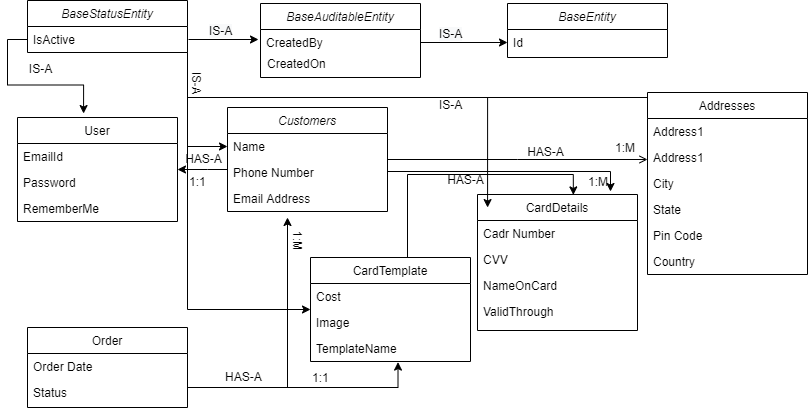

The diagram above was exported from draw.io. Its source (the exported page's mxGraphModel, read from the mxfile embedded in the PNG):
<mxGraphModel dx="1867" dy="476" grid="1" gridSize="10" guides="1" tooltips="1" connect="1" arrows="1" fold="1" page="1" pageScale="1" pageWidth="827" pageHeight="1169" math="0" shadow="0">
  <root>
    <mxCell id="WIyWlLk6GJQsqaUBKTNV-0" />
    <mxCell id="WIyWlLk6GJQsqaUBKTNV-1" parent="WIyWlLk6GJQsqaUBKTNV-0" />
    <mxCell id="dkPAI2wULLA1AwaAZN-q-11" style="edgeStyle=orthogonalEdgeStyle;rounded=0;orthogonalLoop=1;jettySize=auto;html=1;" edge="1" parent="WIyWlLk6GJQsqaUBKTNV-1">
      <mxGeometry relative="1" as="geometry">
        <mxPoint x="380" y="184" as="sourcePoint" />
        <mxPoint x="603" y="204" as="targetPoint" />
        <Array as="points">
          <mxPoint x="603" y="184" />
        </Array>
      </mxGeometry>
    </mxCell>
    <mxCell id="dkPAI2wULLA1AwaAZN-q-18" style="edgeStyle=orthogonalEdgeStyle;rounded=0;orthogonalLoop=1;jettySize=auto;html=1;entryX=0.5;entryY=0;entryDx=0;entryDy=0;" edge="1" parent="WIyWlLk6GJQsqaUBKTNV-1" source="zkfFHV4jXpPFQw0GAbJ--0" target="dkPAI2wULLA1AwaAZN-q-13">
      <mxGeometry relative="1" as="geometry">
        <Array as="points">
          <mxPoint x="200" y="182" />
          <mxPoint x="200" y="182" />
        </Array>
      </mxGeometry>
    </mxCell>
    <mxCell id="zkfFHV4jXpPFQw0GAbJ--0" value="Customers&#10;" style="swimlane;fontStyle=2;align=center;verticalAlign=top;childLayout=stackLayout;horizontal=1;startSize=26;horizontalStack=0;resizeParent=1;resizeLast=0;collapsible=1;marginBottom=0;rounded=0;shadow=0;strokeWidth=1;" parent="WIyWlLk6GJQsqaUBKTNV-1" vertex="1">
      <mxGeometry x="220" y="120" width="160" height="104" as="geometry">
        <mxRectangle x="230" y="140" width="160" height="26" as="alternateBounds" />
      </mxGeometry>
    </mxCell>
    <mxCell id="zkfFHV4jXpPFQw0GAbJ--1" value="Name" style="text;align=left;verticalAlign=top;spacingLeft=4;spacingRight=4;overflow=hidden;rotatable=0;points=[[0,0.5],[1,0.5]];portConstraint=eastwest;" parent="zkfFHV4jXpPFQw0GAbJ--0" vertex="1">
      <mxGeometry y="26" width="160" height="26" as="geometry" />
    </mxCell>
    <mxCell id="zkfFHV4jXpPFQw0GAbJ--2" value="Phone Number" style="text;align=left;verticalAlign=top;spacingLeft=4;spacingRight=4;overflow=hidden;rotatable=0;points=[[0,0.5],[1,0.5]];portConstraint=eastwest;rounded=0;shadow=0;html=0;" parent="zkfFHV4jXpPFQw0GAbJ--0" vertex="1">
      <mxGeometry y="52" width="160" height="26" as="geometry" />
    </mxCell>
    <mxCell id="zkfFHV4jXpPFQw0GAbJ--3" value="Email Address" style="text;align=left;verticalAlign=top;spacingLeft=4;spacingRight=4;overflow=hidden;rotatable=0;points=[[0,0.5],[1,0.5]];portConstraint=eastwest;rounded=0;shadow=0;html=0;" parent="zkfFHV4jXpPFQw0GAbJ--0" vertex="1">
      <mxGeometry y="78" width="160" height="26" as="geometry" />
    </mxCell>
    <mxCell id="zkfFHV4jXpPFQw0GAbJ--17" value="Addresses&#10;" style="swimlane;fontStyle=0;align=center;verticalAlign=top;childLayout=stackLayout;horizontal=1;startSize=26;horizontalStack=0;resizeParent=1;resizeLast=0;collapsible=1;marginBottom=0;rounded=0;shadow=0;strokeWidth=1;" parent="WIyWlLk6GJQsqaUBKTNV-1" vertex="1">
      <mxGeometry x="640" y="105" width="160" height="182" as="geometry">
        <mxRectangle x="550" y="140" width="160" height="26" as="alternateBounds" />
      </mxGeometry>
    </mxCell>
    <mxCell id="dkPAI2wULLA1AwaAZN-q-42" value="Address1&#10;" style="text;align=left;verticalAlign=top;spacingLeft=4;spacingRight=4;overflow=hidden;rotatable=0;points=[[0,0.5],[1,0.5]];portConstraint=eastwest;" vertex="1" parent="zkfFHV4jXpPFQw0GAbJ--17">
      <mxGeometry y="26" width="160" height="26" as="geometry" />
    </mxCell>
    <mxCell id="zkfFHV4jXpPFQw0GAbJ--18" value="Address1&#10;" style="text;align=left;verticalAlign=top;spacingLeft=4;spacingRight=4;overflow=hidden;rotatable=0;points=[[0,0.5],[1,0.5]];portConstraint=eastwest;" parent="zkfFHV4jXpPFQw0GAbJ--17" vertex="1">
      <mxGeometry y="52" width="160" height="26" as="geometry" />
    </mxCell>
    <mxCell id="zkfFHV4jXpPFQw0GAbJ--19" value="City" style="text;align=left;verticalAlign=top;spacingLeft=4;spacingRight=4;overflow=hidden;rotatable=0;points=[[0,0.5],[1,0.5]];portConstraint=eastwest;rounded=0;shadow=0;html=0;" parent="zkfFHV4jXpPFQw0GAbJ--17" vertex="1">
      <mxGeometry y="78" width="160" height="26" as="geometry" />
    </mxCell>
    <mxCell id="zkfFHV4jXpPFQw0GAbJ--20" value="State" style="text;align=left;verticalAlign=top;spacingLeft=4;spacingRight=4;overflow=hidden;rotatable=0;points=[[0,0.5],[1,0.5]];portConstraint=eastwest;rounded=0;shadow=0;html=0;" parent="zkfFHV4jXpPFQw0GAbJ--17" vertex="1">
      <mxGeometry y="104" width="160" height="26" as="geometry" />
    </mxCell>
    <mxCell id="zkfFHV4jXpPFQw0GAbJ--21" value="Pin Code" style="text;align=left;verticalAlign=top;spacingLeft=4;spacingRight=4;overflow=hidden;rotatable=0;points=[[0,0.5],[1,0.5]];portConstraint=eastwest;rounded=0;shadow=0;html=0;" parent="zkfFHV4jXpPFQw0GAbJ--17" vertex="1">
      <mxGeometry y="130" width="160" height="26" as="geometry" />
    </mxCell>
    <mxCell id="zkfFHV4jXpPFQw0GAbJ--22" value="Country" style="text;align=left;verticalAlign=top;spacingLeft=4;spacingRight=4;overflow=hidden;rotatable=0;points=[[0,0.5],[1,0.5]];portConstraint=eastwest;rounded=0;shadow=0;html=0;" parent="zkfFHV4jXpPFQw0GAbJ--17" vertex="1">
      <mxGeometry y="156" width="160" height="26" as="geometry" />
    </mxCell>
    <mxCell id="zkfFHV4jXpPFQw0GAbJ--26" value="" style="endArrow=open;shadow=0;strokeWidth=1;rounded=0;endFill=1;edgeStyle=elbowEdgeStyle;elbow=vertical;" parent="WIyWlLk6GJQsqaUBKTNV-1" source="zkfFHV4jXpPFQw0GAbJ--0" target="zkfFHV4jXpPFQw0GAbJ--17" edge="1">
      <mxGeometry x="0.5" y="41" relative="1" as="geometry">
        <mxPoint x="380" y="192" as="sourcePoint" />
        <mxPoint x="540" y="192" as="targetPoint" />
        <mxPoint x="-40" y="32" as="offset" />
      </mxGeometry>
    </mxCell>
    <mxCell id="zkfFHV4jXpPFQw0GAbJ--28" value="1:M" style="resizable=0;align=right;verticalAlign=bottom;labelBackgroundColor=none;fontSize=12;" parent="zkfFHV4jXpPFQw0GAbJ--26" connectable="0" vertex="1">
      <mxGeometry x="1" relative="1" as="geometry">
        <mxPoint x="-11" y="-3" as="offset" />
      </mxGeometry>
    </mxCell>
    <mxCell id="zkfFHV4jXpPFQw0GAbJ--29" value="HAS-A" style="text;html=1;resizable=0;points=[];;align=center;verticalAlign=middle;labelBackgroundColor=none;rounded=0;shadow=0;strokeWidth=1;fontSize=12;" parent="zkfFHV4jXpPFQw0GAbJ--26" vertex="1" connectable="0">
      <mxGeometry x="0.5" y="49" relative="1" as="geometry">
        <mxPoint x="-38" y="40" as="offset" />
      </mxGeometry>
    </mxCell>
    <mxCell id="dkPAI2wULLA1AwaAZN-q-0" value="CardDetails&#10;" style="swimlane;fontStyle=0;align=center;verticalAlign=top;childLayout=stackLayout;horizontal=1;startSize=26;horizontalStack=0;resizeParent=1;resizeLast=0;collapsible=1;marginBottom=0;rounded=0;shadow=0;strokeWidth=1;" vertex="1" parent="WIyWlLk6GJQsqaUBKTNV-1">
      <mxGeometry x="470" y="207" width="160" height="136" as="geometry">
        <mxRectangle x="550" y="140" width="160" height="26" as="alternateBounds" />
      </mxGeometry>
    </mxCell>
    <mxCell id="dkPAI2wULLA1AwaAZN-q-1" value="Cadr Number" style="text;align=left;verticalAlign=top;spacingLeft=4;spacingRight=4;overflow=hidden;rotatable=0;points=[[0,0.5],[1,0.5]];portConstraint=eastwest;" vertex="1" parent="dkPAI2wULLA1AwaAZN-q-0">
      <mxGeometry y="26" width="160" height="26" as="geometry" />
    </mxCell>
    <mxCell id="dkPAI2wULLA1AwaAZN-q-2" value="CVV" style="text;align=left;verticalAlign=top;spacingLeft=4;spacingRight=4;overflow=hidden;rotatable=0;points=[[0,0.5],[1,0.5]];portConstraint=eastwest;rounded=0;shadow=0;html=0;" vertex="1" parent="dkPAI2wULLA1AwaAZN-q-0">
      <mxGeometry y="52" width="160" height="26" as="geometry" />
    </mxCell>
    <mxCell id="dkPAI2wULLA1AwaAZN-q-3" value="NameOnCard" style="text;align=left;verticalAlign=top;spacingLeft=4;spacingRight=4;overflow=hidden;rotatable=0;points=[[0,0.5],[1,0.5]];portConstraint=eastwest;rounded=0;shadow=0;html=0;" vertex="1" parent="dkPAI2wULLA1AwaAZN-q-0">
      <mxGeometry y="78" width="160" height="26" as="geometry" />
    </mxCell>
    <mxCell id="dkPAI2wULLA1AwaAZN-q-4" value="ValidThrough" style="text;align=left;verticalAlign=top;spacingLeft=4;spacingRight=4;overflow=hidden;rotatable=0;points=[[0,0.5],[1,0.5]];portConstraint=eastwest;rounded=0;shadow=0;html=0;" vertex="1" parent="dkPAI2wULLA1AwaAZN-q-0">
      <mxGeometry y="104" width="160" height="26" as="geometry" />
    </mxCell>
    <mxCell id="dkPAI2wULLA1AwaAZN-q-12" value="HAS-A" style="text;html=1;resizable=0;points=[];;align=center;verticalAlign=middle;labelBackgroundColor=none;rounded=0;shadow=0;strokeWidth=1;fontSize=12;" vertex="1" connectable="0" parent="WIyWlLk6GJQsqaUBKTNV-1">
      <mxGeometry x="451" y="190" as="geometry">
        <mxPoint x="6" y="1" as="offset" />
      </mxGeometry>
    </mxCell>
    <mxCell id="dkPAI2wULLA1AwaAZN-q-13" value="User&#10;" style="swimlane;fontStyle=0;align=center;verticalAlign=top;childLayout=stackLayout;horizontal=1;startSize=26;horizontalStack=0;resizeParent=1;resizeLast=0;collapsible=1;marginBottom=0;rounded=0;shadow=0;strokeWidth=1;" vertex="1" parent="WIyWlLk6GJQsqaUBKTNV-1">
      <mxGeometry x="10" y="130" width="160" height="104" as="geometry">
        <mxRectangle x="550" y="140" width="160" height="26" as="alternateBounds" />
      </mxGeometry>
    </mxCell>
    <mxCell id="dkPAI2wULLA1AwaAZN-q-14" value="EmailId" style="text;align=left;verticalAlign=top;spacingLeft=4;spacingRight=4;overflow=hidden;rotatable=0;points=[[0,0.5],[1,0.5]];portConstraint=eastwest;" vertex="1" parent="dkPAI2wULLA1AwaAZN-q-13">
      <mxGeometry y="26" width="160" height="26" as="geometry" />
    </mxCell>
    <mxCell id="dkPAI2wULLA1AwaAZN-q-15" value="Password" style="text;align=left;verticalAlign=top;spacingLeft=4;spacingRight=4;overflow=hidden;rotatable=0;points=[[0,0.5],[1,0.5]];portConstraint=eastwest;rounded=0;shadow=0;html=0;" vertex="1" parent="dkPAI2wULLA1AwaAZN-q-13">
      <mxGeometry y="52" width="160" height="26" as="geometry" />
    </mxCell>
    <mxCell id="dkPAI2wULLA1AwaAZN-q-16" value="RememberMe" style="text;align=left;verticalAlign=top;spacingLeft=4;spacingRight=4;overflow=hidden;rotatable=0;points=[[0,0.5],[1,0.5]];portConstraint=eastwest;rounded=0;shadow=0;html=0;" vertex="1" parent="dkPAI2wULLA1AwaAZN-q-13">
      <mxGeometry y="78" width="160" height="26" as="geometry" />
    </mxCell>
    <mxCell id="dkPAI2wULLA1AwaAZN-q-39" style="edgeStyle=orthogonalEdgeStyle;rounded=0;orthogonalLoop=1;jettySize=auto;html=1;" edge="1" parent="WIyWlLk6GJQsqaUBKTNV-1" source="dkPAI2wULLA1AwaAZN-q-21" target="zkfFHV4jXpPFQw0GAbJ--1">
      <mxGeometry relative="1" as="geometry">
        <Array as="points">
          <mxPoint x="180" y="159" />
        </Array>
      </mxGeometry>
    </mxCell>
    <mxCell id="dkPAI2wULLA1AwaAZN-q-55" style="edgeStyle=orthogonalEdgeStyle;rounded=0;orthogonalLoop=1;jettySize=auto;html=1;" edge="1" parent="WIyWlLk6GJQsqaUBKTNV-1" source="dkPAI2wULLA1AwaAZN-q-21" target="dkPAI2wULLA1AwaAZN-q-49">
      <mxGeometry relative="1" as="geometry">
        <Array as="points">
          <mxPoint x="180" y="322" />
        </Array>
      </mxGeometry>
    </mxCell>
    <mxCell id="dkPAI2wULLA1AwaAZN-q-21" value="BaseStatusEntity" style="swimlane;fontStyle=2;align=center;verticalAlign=top;childLayout=stackLayout;horizontal=1;startSize=26;horizontalStack=0;resizeParent=1;resizeLast=0;collapsible=1;marginBottom=0;rounded=0;shadow=0;strokeWidth=1;" vertex="1" parent="WIyWlLk6GJQsqaUBKTNV-1">
      <mxGeometry x="20" y="13" width="160" height="52" as="geometry">
        <mxRectangle x="230" y="140" width="160" height="26" as="alternateBounds" />
      </mxGeometry>
    </mxCell>
    <mxCell id="dkPAI2wULLA1AwaAZN-q-22" value="IsActive" style="text;align=left;verticalAlign=top;spacingLeft=4;spacingRight=4;overflow=hidden;rotatable=0;points=[[0,0.5],[1,0.5]];portConstraint=eastwest;" vertex="1" parent="dkPAI2wULLA1AwaAZN-q-21">
      <mxGeometry y="26" width="160" height="26" as="geometry" />
    </mxCell>
    <mxCell id="dkPAI2wULLA1AwaAZN-q-26" value="IS-A" style="text;html=1;resizable=0;points=[];;align=center;verticalAlign=middle;labelBackgroundColor=none;rounded=0;shadow=0;strokeWidth=1;fontSize=12;" vertex="1" connectable="0" parent="WIyWlLk6GJQsqaUBKTNV-1">
      <mxGeometry x="547" y="173" as="geometry">
        <mxPoint x="-515" y="-93" as="offset" />
      </mxGeometry>
    </mxCell>
    <mxCell id="dkPAI2wULLA1AwaAZN-q-27" value="BaseAuditableEntity" style="swimlane;fontStyle=2;align=center;verticalAlign=top;childLayout=stackLayout;horizontal=1;startSize=26;horizontalStack=0;resizeParent=1;resizeLast=0;collapsible=1;marginBottom=0;rounded=0;shadow=0;strokeWidth=1;" vertex="1" parent="WIyWlLk6GJQsqaUBKTNV-1">
      <mxGeometry x="253" y="16" width="160" height="74" as="geometry">
        <mxRectangle x="230" y="140" width="160" height="26" as="alternateBounds" />
      </mxGeometry>
    </mxCell>
    <mxCell id="dkPAI2wULLA1AwaAZN-q-28" value="CreatedBy" style="text;align=left;verticalAlign=top;spacingLeft=4;spacingRight=4;overflow=hidden;rotatable=0;points=[[0,0.5],[1,0.5]];portConstraint=eastwest;" vertex="1" parent="dkPAI2wULLA1AwaAZN-q-27">
      <mxGeometry y="26" width="160" height="26" as="geometry" />
    </mxCell>
    <mxCell id="dkPAI2wULLA1AwaAZN-q-30" style="edgeStyle=orthogonalEdgeStyle;rounded=0;orthogonalLoop=1;jettySize=auto;html=1;" edge="1" parent="WIyWlLk6GJQsqaUBKTNV-1">
      <mxGeometry relative="1" as="geometry">
        <mxPoint x="251" y="52" as="targetPoint" />
        <mxPoint x="181" y="52" as="sourcePoint" />
      </mxGeometry>
    </mxCell>
    <mxCell id="dkPAI2wULLA1AwaAZN-q-31" value="CreatedOn" style="text;align=left;verticalAlign=top;spacingLeft=4;spacingRight=4;overflow=hidden;rotatable=0;points=[[0,0.5],[1,0.5]];portConstraint=eastwest;" vertex="1" parent="WIyWlLk6GJQsqaUBKTNV-1">
      <mxGeometry x="254" y="63" width="160" height="26" as="geometry" />
    </mxCell>
    <mxCell id="dkPAI2wULLA1AwaAZN-q-32" value="BaseEntity" style="swimlane;fontStyle=2;align=center;verticalAlign=top;childLayout=stackLayout;horizontal=1;startSize=26;horizontalStack=0;resizeParent=1;resizeLast=0;collapsible=1;marginBottom=0;rounded=0;shadow=0;strokeWidth=1;" vertex="1" parent="WIyWlLk6GJQsqaUBKTNV-1">
      <mxGeometry x="500" y="16" width="160" height="54" as="geometry">
        <mxRectangle x="230" y="140" width="160" height="26" as="alternateBounds" />
      </mxGeometry>
    </mxCell>
    <mxCell id="dkPAI2wULLA1AwaAZN-q-33" value="Id" style="text;align=left;verticalAlign=top;spacingLeft=4;spacingRight=4;overflow=hidden;rotatable=0;points=[[0,0.5],[1,0.5]];portConstraint=eastwest;" vertex="1" parent="dkPAI2wULLA1AwaAZN-q-32">
      <mxGeometry y="26" width="160" height="26" as="geometry" />
    </mxCell>
    <mxCell id="dkPAI2wULLA1AwaAZN-q-34" style="edgeStyle=orthogonalEdgeStyle;rounded=0;orthogonalLoop=1;jettySize=auto;html=1;" edge="1" parent="WIyWlLk6GJQsqaUBKTNV-1" source="dkPAI2wULLA1AwaAZN-q-28" target="dkPAI2wULLA1AwaAZN-q-33">
      <mxGeometry relative="1" as="geometry" />
    </mxCell>
    <mxCell id="dkPAI2wULLA1AwaAZN-q-35" value="&lt;span style=&quot;color: rgb(0, 0, 0); font-family: helvetica; font-size: 12px; font-style: normal; font-weight: 400; letter-spacing: normal; text-align: center; text-indent: 0px; text-transform: none; word-spacing: 0px; background-color: rgb(248, 249, 250); display: inline; float: none;&quot;&gt;IS-A&lt;/span&gt;" style="text;whiteSpace=wrap;html=1;" vertex="1" parent="WIyWlLk6GJQsqaUBKTNV-1">
      <mxGeometry x="200" y="30" width="50" height="30" as="geometry" />
    </mxCell>
    <mxCell id="dkPAI2wULLA1AwaAZN-q-36" value="&lt;span style=&quot;color: rgb(0, 0, 0); font-family: helvetica; font-size: 12px; font-style: normal; font-weight: 400; letter-spacing: normal; text-align: center; text-indent: 0px; text-transform: none; word-spacing: 0px; background-color: rgb(248, 249, 250); display: inline; float: none;&quot;&gt;IS-A&lt;/span&gt;" style="text;whiteSpace=wrap;html=1;" vertex="1" parent="WIyWlLk6GJQsqaUBKTNV-1">
      <mxGeometry x="430" y="33" width="50" height="30" as="geometry" />
    </mxCell>
    <mxCell id="dkPAI2wULLA1AwaAZN-q-37" value="HAS-A" style="text;html=1;resizable=0;points=[];;align=center;verticalAlign=middle;labelBackgroundColor=none;rounded=0;shadow=0;strokeWidth=1;fontSize=12;" vertex="1" connectable="0" parent="WIyWlLk6GJQsqaUBKTNV-1">
      <mxGeometry x="195" y="170" as="geometry" />
    </mxCell>
    <mxCell id="dkPAI2wULLA1AwaAZN-q-38" style="edgeStyle=orthogonalEdgeStyle;rounded=0;orthogonalLoop=1;jettySize=auto;html=1;entryX=0.413;entryY=-0.038;entryDx=0;entryDy=0;entryPerimeter=0;" edge="1" parent="WIyWlLk6GJQsqaUBKTNV-1" source="dkPAI2wULLA1AwaAZN-q-22" target="dkPAI2wULLA1AwaAZN-q-13">
      <mxGeometry relative="1" as="geometry" />
    </mxCell>
    <mxCell id="dkPAI2wULLA1AwaAZN-q-41" value="IS-A" style="text;html=1;resizable=0;points=[];;align=center;verticalAlign=middle;labelBackgroundColor=none;rounded=0;shadow=0;strokeWidth=1;fontSize=12;rotation=90;" vertex="1" connectable="0" parent="WIyWlLk6GJQsqaUBKTNV-1">
      <mxGeometry x="182" y="100" as="geometry">
        <mxPoint x="-5" y="-9" as="offset" />
      </mxGeometry>
    </mxCell>
    <mxCell id="dkPAI2wULLA1AwaAZN-q-43" value="1:M" style="text;whiteSpace=wrap;html=1;" vertex="1" parent="WIyWlLk6GJQsqaUBKTNV-1">
      <mxGeometry x="579" y="181" width="50" height="30" as="geometry" />
    </mxCell>
    <mxCell id="dkPAI2wULLA1AwaAZN-q-44" value="1:1" style="text;whiteSpace=wrap;html=1;" vertex="1" parent="WIyWlLk6GJQsqaUBKTNV-1">
      <mxGeometry x="180" y="181" width="50" height="30" as="geometry" />
    </mxCell>
    <mxCell id="dkPAI2wULLA1AwaAZN-q-46" value="IS-A" style="text;whiteSpace=wrap;html=1;" vertex="1" parent="WIyWlLk6GJQsqaUBKTNV-1">
      <mxGeometry x="430" y="104" width="50" height="30" as="geometry" />
    </mxCell>
    <mxCell id="dkPAI2wULLA1AwaAZN-q-45" style="edgeStyle=orthogonalEdgeStyle;rounded=0;orthogonalLoop=1;jettySize=auto;html=1;entryX=0.063;entryY=0.096;entryDx=0;entryDy=0;entryPerimeter=0;" edge="1" parent="WIyWlLk6GJQsqaUBKTNV-1" target="dkPAI2wULLA1AwaAZN-q-0">
      <mxGeometry relative="1" as="geometry">
        <mxPoint x="640" y="110" as="sourcePoint" />
        <Array as="points">
          <mxPoint x="180" y="110" />
          <mxPoint x="480" y="110" />
        </Array>
      </mxGeometry>
    </mxCell>
    <mxCell id="dkPAI2wULLA1AwaAZN-q-54" style="edgeStyle=orthogonalEdgeStyle;rounded=0;orthogonalLoop=1;jettySize=auto;html=1;entryX=0.599;entryY=0.003;entryDx=0;entryDy=0;entryPerimeter=0;" edge="1" parent="WIyWlLk6GJQsqaUBKTNV-1" source="dkPAI2wULLA1AwaAZN-q-49" target="dkPAI2wULLA1AwaAZN-q-0">
      <mxGeometry relative="1" as="geometry">
        <Array as="points">
          <mxPoint x="400" y="187" />
          <mxPoint x="566" y="187" />
        </Array>
      </mxGeometry>
    </mxCell>
    <mxCell id="dkPAI2wULLA1AwaAZN-q-49" value="CardTemplate" style="swimlane;fontStyle=0;align=center;verticalAlign=top;childLayout=stackLayout;horizontal=1;startSize=26;horizontalStack=0;resizeParent=1;resizeLast=0;collapsible=1;marginBottom=0;rounded=0;shadow=0;strokeWidth=1;" vertex="1" parent="WIyWlLk6GJQsqaUBKTNV-1">
      <mxGeometry x="303" y="270" width="160" height="104" as="geometry">
        <mxRectangle x="550" y="140" width="160" height="26" as="alternateBounds" />
      </mxGeometry>
    </mxCell>
    <mxCell id="dkPAI2wULLA1AwaAZN-q-50" value="Cost" style="text;align=left;verticalAlign=top;spacingLeft=4;spacingRight=4;overflow=hidden;rotatable=0;points=[[0,0.5],[1,0.5]];portConstraint=eastwest;" vertex="1" parent="dkPAI2wULLA1AwaAZN-q-49">
      <mxGeometry y="26" width="160" height="26" as="geometry" />
    </mxCell>
    <mxCell id="dkPAI2wULLA1AwaAZN-q-51" value="Image" style="text;align=left;verticalAlign=top;spacingLeft=4;spacingRight=4;overflow=hidden;rotatable=0;points=[[0,0.5],[1,0.5]];portConstraint=eastwest;rounded=0;shadow=0;html=0;" vertex="1" parent="dkPAI2wULLA1AwaAZN-q-49">
      <mxGeometry y="52" width="160" height="26" as="geometry" />
    </mxCell>
    <mxCell id="dkPAI2wULLA1AwaAZN-q-52" value="TemplateName" style="text;align=left;verticalAlign=top;spacingLeft=4;spacingRight=4;overflow=hidden;rotatable=0;points=[[0,0.5],[1,0.5]];portConstraint=eastwest;rounded=0;shadow=0;html=0;" vertex="1" parent="dkPAI2wULLA1AwaAZN-q-49">
      <mxGeometry y="78" width="160" height="26" as="geometry" />
    </mxCell>
    <mxCell id="dkPAI2wULLA1AwaAZN-q-61" style="edgeStyle=orthogonalEdgeStyle;rounded=0;orthogonalLoop=1;jettySize=auto;html=1;entryX=0.547;entryY=1.023;entryDx=0;entryDy=0;entryPerimeter=0;" edge="1" parent="WIyWlLk6GJQsqaUBKTNV-1" source="dkPAI2wULLA1AwaAZN-q-56" target="dkPAI2wULLA1AwaAZN-q-52">
      <mxGeometry relative="1" as="geometry">
        <Array as="points">
          <mxPoint x="391" y="400" />
        </Array>
      </mxGeometry>
    </mxCell>
    <mxCell id="dkPAI2wULLA1AwaAZN-q-62" style="edgeStyle=orthogonalEdgeStyle;rounded=0;orthogonalLoop=1;jettySize=auto;html=1;" edge="1" parent="WIyWlLk6GJQsqaUBKTNV-1" source="dkPAI2wULLA1AwaAZN-q-56">
      <mxGeometry relative="1" as="geometry">
        <mxPoint x="280" y="230" as="targetPoint" />
        <Array as="points">
          <mxPoint x="280" y="400" />
        </Array>
      </mxGeometry>
    </mxCell>
    <mxCell id="dkPAI2wULLA1AwaAZN-q-56" value="Order" style="swimlane;fontStyle=0;align=center;verticalAlign=top;childLayout=stackLayout;horizontal=1;startSize=26;horizontalStack=0;resizeParent=1;resizeLast=0;collapsible=1;marginBottom=0;rounded=0;shadow=0;strokeWidth=1;" vertex="1" parent="WIyWlLk6GJQsqaUBKTNV-1">
      <mxGeometry x="20" y="340" width="160" height="80" as="geometry">
        <mxRectangle x="550" y="140" width="160" height="26" as="alternateBounds" />
      </mxGeometry>
    </mxCell>
    <mxCell id="dkPAI2wULLA1AwaAZN-q-57" value="Order Date" style="text;align=left;verticalAlign=top;spacingLeft=4;spacingRight=4;overflow=hidden;rotatable=0;points=[[0,0.5],[1,0.5]];portConstraint=eastwest;" vertex="1" parent="dkPAI2wULLA1AwaAZN-q-56">
      <mxGeometry y="26" width="160" height="26" as="geometry" />
    </mxCell>
    <mxCell id="dkPAI2wULLA1AwaAZN-q-58" value="Status" style="text;align=left;verticalAlign=top;spacingLeft=4;spacingRight=4;overflow=hidden;rotatable=0;points=[[0,0.5],[1,0.5]];portConstraint=eastwest;rounded=0;shadow=0;html=0;" vertex="1" parent="dkPAI2wULLA1AwaAZN-q-56">
      <mxGeometry y="52" width="160" height="26" as="geometry" />
    </mxCell>
    <mxCell id="dkPAI2wULLA1AwaAZN-q-63" value="HAS-A" style="text;whiteSpace=wrap;html=1;" vertex="1" parent="WIyWlLk6GJQsqaUBKTNV-1">
      <mxGeometry x="216" y="376" width="60" height="30" as="geometry" />
    </mxCell>
    <mxCell id="dkPAI2wULLA1AwaAZN-q-64" value="1:M" style="text;whiteSpace=wrap;html=1;rotation=90;" vertex="1" parent="WIyWlLk6GJQsqaUBKTNV-1">
      <mxGeometry x="264" y="252" width="50" height="30" as="geometry" />
    </mxCell>
    <mxCell id="dkPAI2wULLA1AwaAZN-q-65" value="1:1" style="text;whiteSpace=wrap;html=1;" vertex="1" parent="WIyWlLk6GJQsqaUBKTNV-1">
      <mxGeometry x="303" y="377" width="50" height="30" as="geometry" />
    </mxCell>
  </root>
</mxGraphModel>